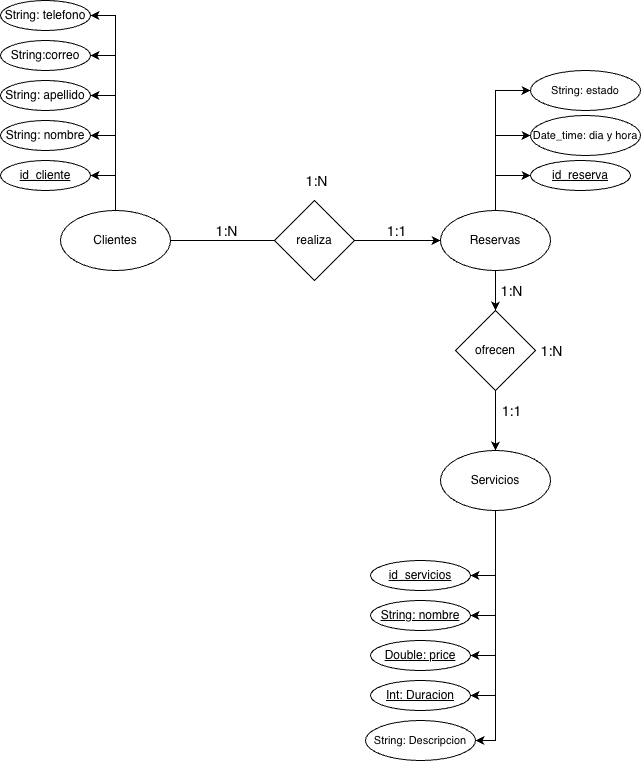

The diagram above was exported from draw.io. Its source (the exported page's mxGraphModel, read from the mxfile embedded in the PNG):
<mxGraphModel dx="1665" dy="1963" grid="1" gridSize="10" guides="1" tooltips="1" connect="1" arrows="1" fold="1" page="1" pageScale="1" pageWidth="827" pageHeight="1169" math="0" shadow="0">
  <root>
    <mxCell id="0" />
    <mxCell id="1" parent="0" />
    <mxCell id="-xxFIDWBvE4eixkd2Xta-4" edge="1" parent="1" source="-xxFIDWBvE4eixkd2Xta-1" style="edgeStyle=orthogonalEdgeStyle;rounded=0;orthogonalLoop=1;jettySize=auto;html=1;entryX=0;entryY=0.5;entryDx=0;entryDy=0;" target="-xxFIDWBvE4eixkd2Xta-2">
      <mxGeometry relative="1" as="geometry" />
    </mxCell>
    <mxCell id="-xxFIDWBvE4eixkd2Xta-6" connectable="0" parent="-xxFIDWBvE4eixkd2Xta-4" style="edgeLabel;html=1;align=center;verticalAlign=middle;resizable=0;points=[];rotation=0;" value="&lt;font style=&quot;font-size: 14px;&quot;&gt;1:N&lt;/font&gt;" vertex="1">
      <mxGeometry relative="1" x="0.0571" y="-3" as="geometry">
        <mxPoint x="-88" y="-13" as="offset" />
      </mxGeometry>
    </mxCell>
    <mxCell id="-xxFIDWBvE4eixkd2Xta-7" connectable="0" parent="-xxFIDWBvE4eixkd2Xta-4" style="edgeLabel;html=1;align=center;verticalAlign=middle;resizable=0;points=[];rotation=0;" value="&lt;font style=&quot;font-size: 14px;&quot;&gt;1:N&lt;/font&gt;" vertex="1">
      <mxGeometry relative="1" x="0.0571" y="-3" as="geometry">
        <mxPoint x="197" y="47" as="offset" />
      </mxGeometry>
    </mxCell>
    <mxCell id="-xxFIDWBvE4eixkd2Xta-13" connectable="0" parent="-xxFIDWBvE4eixkd2Xta-4" style="edgeLabel;html=1;align=center;verticalAlign=middle;resizable=0;points=[];rotation=0;" value="&lt;font style=&quot;font-size: 14px;&quot;&gt;1:1&lt;/font&gt;" vertex="1">
      <mxGeometry relative="1" x="0.0571" y="-3" as="geometry">
        <mxPoint x="197" y="167" as="offset" />
      </mxGeometry>
    </mxCell>
    <mxCell id="-xxFIDWBvE4eixkd2Xta-14" connectable="0" parent="-xxFIDWBvE4eixkd2Xta-4" style="edgeLabel;html=1;align=center;verticalAlign=middle;resizable=0;points=[];rotation=0;" value="&lt;font style=&quot;font-size: 14px;&quot;&gt;1:N&lt;/font&gt;" vertex="1">
      <mxGeometry relative="1" x="0.0571" y="-3" as="geometry">
        <mxPoint x="237" y="107" as="offset" />
      </mxGeometry>
    </mxCell>
    <mxCell id="-xxFIDWBvE4eixkd2Xta-15" connectable="0" parent="-xxFIDWBvE4eixkd2Xta-4" style="edgeLabel;html=1;align=center;verticalAlign=middle;resizable=0;points=[];rotation=0;" value="&lt;font style=&quot;font-size: 14px;&quot;&gt;1:1&lt;/font&gt;" vertex="1">
      <mxGeometry relative="1" x="0.0571" y="-3" as="geometry">
        <mxPoint x="82" y="-13" as="offset" />
      </mxGeometry>
    </mxCell>
    <mxCell id="-xxFIDWBvE4eixkd2Xta-16" connectable="0" parent="-xxFIDWBvE4eixkd2Xta-4" style="edgeLabel;html=1;align=center;verticalAlign=middle;resizable=0;points=[];rotation=0;" value="&lt;font style=&quot;font-size: 14px;&quot;&gt;1:N&lt;/font&gt;" vertex="1">
      <mxGeometry relative="1" x="0.0571" y="-3" as="geometry">
        <mxPoint x="2" y="-63" as="offset" />
      </mxGeometry>
    </mxCell>
    <mxCell id="-xxFIDWBvE4eixkd2Xta-22" edge="1" parent="1" source="-xxFIDWBvE4eixkd2Xta-1" style="edgeStyle=orthogonalEdgeStyle;rounded=0;orthogonalLoop=1;jettySize=auto;html=1;exitX=0.5;exitY=0;exitDx=0;exitDy=0;entryX=1;entryY=0.5;entryDx=0;entryDy=0;" target="-xxFIDWBvE4eixkd2Xta-18">
      <mxGeometry relative="1" as="geometry" />
    </mxCell>
    <mxCell id="-xxFIDWBvE4eixkd2Xta-23" edge="1" parent="1" source="-xxFIDWBvE4eixkd2Xta-1" style="edgeStyle=orthogonalEdgeStyle;rounded=0;orthogonalLoop=1;jettySize=auto;html=1;exitX=0.5;exitY=0;exitDx=0;exitDy=0;entryX=1;entryY=0.5;entryDx=0;entryDy=0;" target="-xxFIDWBvE4eixkd2Xta-17">
      <mxGeometry relative="1" as="geometry" />
    </mxCell>
    <mxCell id="-xxFIDWBvE4eixkd2Xta-24" edge="1" parent="1" source="-xxFIDWBvE4eixkd2Xta-1" style="edgeStyle=orthogonalEdgeStyle;rounded=0;orthogonalLoop=1;jettySize=auto;html=1;exitX=0.5;exitY=0;exitDx=0;exitDy=0;entryX=1;entryY=0.5;entryDx=0;entryDy=0;" target="-xxFIDWBvE4eixkd2Xta-19">
      <mxGeometry relative="1" as="geometry" />
    </mxCell>
    <mxCell id="-xxFIDWBvE4eixkd2Xta-25" edge="1" parent="1" source="-xxFIDWBvE4eixkd2Xta-1" style="edgeStyle=orthogonalEdgeStyle;rounded=0;orthogonalLoop=1;jettySize=auto;html=1;exitX=0.5;exitY=0;exitDx=0;exitDy=0;entryX=1;entryY=0.5;entryDx=0;entryDy=0;" target="-xxFIDWBvE4eixkd2Xta-20">
      <mxGeometry relative="1" as="geometry" />
    </mxCell>
    <mxCell id="-xxFIDWBvE4eixkd2Xta-26" edge="1" parent="1" source="-xxFIDWBvE4eixkd2Xta-1" style="edgeStyle=orthogonalEdgeStyle;rounded=0;orthogonalLoop=1;jettySize=auto;html=1;exitX=0.5;exitY=0;exitDx=0;exitDy=0;entryX=1;entryY=0.5;entryDx=0;entryDy=0;" target="-xxFIDWBvE4eixkd2Xta-21">
      <mxGeometry relative="1" as="geometry" />
    </mxCell>
    <mxCell id="-xxFIDWBvE4eixkd2Xta-1" parent="1" style="ellipse;whiteSpace=wrap;html=1;" value="Clientes" vertex="1">
      <mxGeometry height="60" width="110" x="120" y="180" as="geometry" />
    </mxCell>
    <mxCell id="-xxFIDWBvE4eixkd2Xta-10" edge="1" parent="1" source="-xxFIDWBvE4eixkd2Xta-9" style="edgeStyle=orthogonalEdgeStyle;rounded=0;orthogonalLoop=1;jettySize=auto;html=1;entryX=0.5;entryY=0;entryDx=0;entryDy=0;" target="-xxFIDWBvE4eixkd2Xta-3">
      <mxGeometry relative="1" as="geometry" />
    </mxCell>
    <mxCell id="-xxFIDWBvE4eixkd2Xta-31" edge="1" parent="1" source="-xxFIDWBvE4eixkd2Xta-2" style="edgeStyle=orthogonalEdgeStyle;rounded=0;orthogonalLoop=1;jettySize=auto;html=1;exitX=0.5;exitY=0;exitDx=0;exitDy=0;entryX=0;entryY=0.5;entryDx=0;entryDy=0;" target="-xxFIDWBvE4eixkd2Xta-27">
      <mxGeometry relative="1" as="geometry" />
    </mxCell>
    <mxCell id="-xxFIDWBvE4eixkd2Xta-32" edge="1" parent="1" source="-xxFIDWBvE4eixkd2Xta-2" style="edgeStyle=orthogonalEdgeStyle;rounded=0;orthogonalLoop=1;jettySize=auto;html=1;exitX=0.5;exitY=0;exitDx=0;exitDy=0;entryX=0;entryY=0.5;entryDx=0;entryDy=0;" target="-xxFIDWBvE4eixkd2Xta-28">
      <mxGeometry relative="1" as="geometry" />
    </mxCell>
    <mxCell id="LClT-o58ieUPBNDS5kUs-4" edge="1" parent="1" source="-xxFIDWBvE4eixkd2Xta-2" style="edgeStyle=orthogonalEdgeStyle;rounded=0;orthogonalLoop=1;jettySize=auto;html=1;exitX=0.5;exitY=0;exitDx=0;exitDy=0;entryX=0;entryY=0.5;entryDx=0;entryDy=0;" target="LClT-o58ieUPBNDS5kUs-3">
      <mxGeometry relative="1" as="geometry" />
    </mxCell>
    <mxCell id="-xxFIDWBvE4eixkd2Xta-2" parent="1" style="ellipse;whiteSpace=wrap;html=1;" value="Reservas" vertex="1">
      <mxGeometry height="60" width="110" x="500" y="180" as="geometry" />
    </mxCell>
    <mxCell id="-xxFIDWBvE4eixkd2Xta-34" edge="1" parent="1" source="-xxFIDWBvE4eixkd2Xta-3" style="edgeStyle=orthogonalEdgeStyle;rounded=0;orthogonalLoop=1;jettySize=auto;html=1;exitX=0.5;exitY=1;exitDx=0;exitDy=0;entryX=1;entryY=0.5;entryDx=0;entryDy=0;" target="-xxFIDWBvE4eixkd2Xta-33">
      <mxGeometry relative="1" as="geometry" />
    </mxCell>
    <mxCell id="-xxFIDWBvE4eixkd2Xta-36" edge="1" parent="1" source="-xxFIDWBvE4eixkd2Xta-3" style="edgeStyle=orthogonalEdgeStyle;rounded=0;orthogonalLoop=1;jettySize=auto;html=1;exitX=0.5;exitY=1;exitDx=0;exitDy=0;entryX=1;entryY=0.5;entryDx=0;entryDy=0;" target="-xxFIDWBvE4eixkd2Xta-35">
      <mxGeometry relative="1" as="geometry" />
    </mxCell>
    <mxCell id="-xxFIDWBvE4eixkd2Xta-38" edge="1" parent="1" source="-xxFIDWBvE4eixkd2Xta-3" style="edgeStyle=orthogonalEdgeStyle;rounded=0;orthogonalLoop=1;jettySize=auto;html=1;exitX=0.5;exitY=1;exitDx=0;exitDy=0;entryX=1;entryY=0.5;entryDx=0;entryDy=0;" target="-xxFIDWBvE4eixkd2Xta-37">
      <mxGeometry relative="1" as="geometry" />
    </mxCell>
    <mxCell id="-xxFIDWBvE4eixkd2Xta-40" edge="1" parent="1" source="-xxFIDWBvE4eixkd2Xta-3" style="edgeStyle=orthogonalEdgeStyle;rounded=0;orthogonalLoop=1;jettySize=auto;html=1;exitX=0.5;exitY=1;exitDx=0;exitDy=0;entryX=1;entryY=0.5;entryDx=0;entryDy=0;" target="-xxFIDWBvE4eixkd2Xta-39">
      <mxGeometry relative="1" as="geometry" />
    </mxCell>
    <mxCell id="LClT-o58ieUPBNDS5kUs-2" edge="1" parent="1" source="-xxFIDWBvE4eixkd2Xta-3" style="edgeStyle=orthogonalEdgeStyle;rounded=0;orthogonalLoop=1;jettySize=auto;html=1;exitX=0.5;exitY=1;exitDx=0;exitDy=0;entryX=1;entryY=0.5;entryDx=0;entryDy=0;" target="LClT-o58ieUPBNDS5kUs-1">
      <mxGeometry relative="1" as="geometry" />
    </mxCell>
    <mxCell id="-xxFIDWBvE4eixkd2Xta-3" parent="1" style="ellipse;whiteSpace=wrap;html=1;" value="Servicios" vertex="1">
      <mxGeometry height="60" width="110" x="500" y="420" as="geometry" />
    </mxCell>
    <mxCell id="-xxFIDWBvE4eixkd2Xta-11" edge="1" parent="1" source="-xxFIDWBvE4eixkd2Xta-2" style="edgeStyle=orthogonalEdgeStyle;rounded=0;orthogonalLoop=1;jettySize=auto;html=1;entryX=0.5;entryY=0;entryDx=0;entryDy=0;" target="-xxFIDWBvE4eixkd2Xta-9" value="">
      <mxGeometry relative="1" as="geometry">
        <mxPoint x="545" y="230" as="sourcePoint" />
        <mxPoint x="545" y="350" as="targetPoint" />
      </mxGeometry>
    </mxCell>
    <mxCell id="-xxFIDWBvE4eixkd2Xta-9" parent="1" style="rhombus;whiteSpace=wrap;html=1;" value="ofrecen" vertex="1">
      <mxGeometry height="80" width="80" x="515" y="280" as="geometry" />
    </mxCell>
    <mxCell id="-xxFIDWBvE4eixkd2Xta-12" parent="1" style="rhombus;whiteSpace=wrap;html=1;" value="realiza" vertex="1">
      <mxGeometry height="80" width="80" x="334" y="170" as="geometry" />
    </mxCell>
    <mxCell id="-xxFIDWBvE4eixkd2Xta-17" parent="1" style="ellipse;whiteSpace=wrap;html=1;" value="&lt;u&gt;id_cliente&lt;/u&gt;" vertex="1">
      <mxGeometry height="30" width="90" x="60" y="130" as="geometry" />
    </mxCell>
    <mxCell id="-xxFIDWBvE4eixkd2Xta-18" parent="1" style="ellipse;whiteSpace=wrap;html=1;" value="String: nombre" vertex="1">
      <mxGeometry height="30" width="90" x="60" y="90" as="geometry" />
    </mxCell>
    <mxCell id="-xxFIDWBvE4eixkd2Xta-19" parent="1" style="ellipse;whiteSpace=wrap;html=1;" value="String: apellido" vertex="1">
      <mxGeometry height="30" width="90" x="60" y="50" as="geometry" />
    </mxCell>
    <mxCell id="-xxFIDWBvE4eixkd2Xta-20" parent="1" style="ellipse;whiteSpace=wrap;html=1;" value="String:correo" vertex="1">
      <mxGeometry height="30" width="90" x="60" y="10" as="geometry" />
    </mxCell>
    <mxCell id="-xxFIDWBvE4eixkd2Xta-21" parent="1" style="ellipse;whiteSpace=wrap;html=1;" value="String: telefono" vertex="1">
      <mxGeometry height="30" width="90" x="60" y="-30" as="geometry" />
    </mxCell>
    <mxCell id="-xxFIDWBvE4eixkd2Xta-27" parent="1" style="ellipse;whiteSpace=wrap;html=1;" value="&lt;u&gt;id_reserva&lt;/u&gt;" vertex="1">
      <mxGeometry height="30" width="100" x="590" y="130" as="geometry" />
    </mxCell>
    <mxCell id="-xxFIDWBvE4eixkd2Xta-28" parent="1" style="ellipse;whiteSpace=wrap;html=1;" value="&lt;font style=&quot;font-size: 11px;&quot;&gt;Date_time: dia y hora&lt;/font&gt;" vertex="1">
      <mxGeometry height="40" width="110" x="590" y="85" as="geometry" />
    </mxCell>
    <mxCell id="-xxFIDWBvE4eixkd2Xta-33" parent="1" style="ellipse;whiteSpace=wrap;html=1;" value="&lt;u&gt;id_servicios&lt;/u&gt;" vertex="1">
      <mxGeometry height="30" width="100" x="430" y="530" as="geometry" />
    </mxCell>
    <mxCell id="-xxFIDWBvE4eixkd2Xta-35" parent="1" style="ellipse;whiteSpace=wrap;html=1;" value="&lt;u&gt;String: nombre&lt;/u&gt;" vertex="1">
      <mxGeometry height="30" width="100" x="430" y="570" as="geometry" />
    </mxCell>
    <mxCell id="-xxFIDWBvE4eixkd2Xta-37" parent="1" style="ellipse;whiteSpace=wrap;html=1;" value="&lt;u&gt;Double: price&lt;/u&gt;" vertex="1">
      <mxGeometry height="30" width="100" x="430" y="610" as="geometry" />
    </mxCell>
    <mxCell id="-xxFIDWBvE4eixkd2Xta-39" parent="1" style="ellipse;whiteSpace=wrap;html=1;" value="&lt;u&gt;Int: Duracion&lt;/u&gt;" vertex="1">
      <mxGeometry height="30" width="100" x="430" y="650" as="geometry" />
    </mxCell>
    <mxCell id="LClT-o58ieUPBNDS5kUs-1" parent="1" style="ellipse;whiteSpace=wrap;html=1;" value="&lt;font style=&quot;font-size: 11px;&quot;&gt;String: Descripcion&lt;/font&gt;" vertex="1">
      <mxGeometry height="40" width="110" x="425" y="690" as="geometry" />
    </mxCell>
    <mxCell id="LClT-o58ieUPBNDS5kUs-3" parent="1" style="ellipse;whiteSpace=wrap;html=1;" value="&lt;font style=&quot;font-size: 11px;&quot;&gt;String: estado&lt;/font&gt;" vertex="1">
      <mxGeometry height="40" width="110" x="590" y="40" as="geometry" />
    </mxCell>
  </root>
</mxGraphModel>